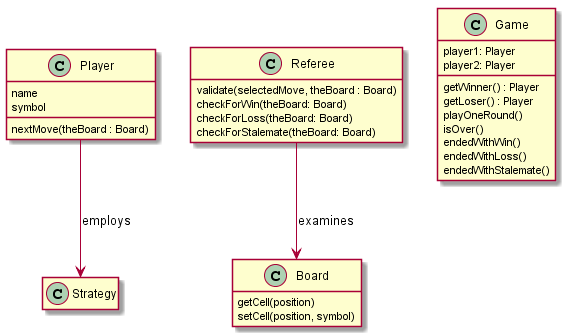

The diagram above was rendered by PlantUML. Its source (embedded in the PNG):
@startuml
hide empty members

class Player {
    name
    symbol

    nextMove(theBoard : Board)
}

class Board {
    getCell(position)
    setCell(position, symbol)
}

class Strategy {
    
}

class Referee {
    validate(selectedMove, theBoard : Board)
    checkForWin(theBoard: Board)
    checkForLoss(theBoard: Board)
    checkForStalemate(theBoard: Board)
}

class Game {
    player1: Player
    player2: Player

    getWinner() : Player
    getLoser() : Player
    playOneRound()
    isOver()
    endedWithWin()
    endedWithLoss()
    endedWithStalemate()
}

Player --> Strategy: employs
Referee --> Board: examines

@enduml